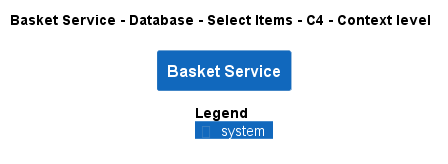

The diagram above was rendered by PlantUML. Its source (embedded in the PNG):
@startuml
!pragma layout smetana
!include ..\..\..\..\..\..\.c4s\C4_Context.puml

AddElementTag("state:new", $bgColor=green, $fontColor=#ffffff, $borderColor=green, $shadowing="False")
AddElementTag("state:changed", $bgColor=orange, $fontColor=#ffffff, $borderColor=orange, $shadowing="False")
AddElementTag("state:removed", $bgColor=red, $fontColor=#ffffff, $borderColor=red, $shadowing="False")

AddRelTag("state:new", $textColor=green, $lineColor=green)
AddRelTag("state:changed", $textColor=orange, $lineColor=orange)
AddRelTag("state:removed", $textColor=red, $lineColor=red)

SHOW_PERSON_PORTRAIT()
LAYOUT_TOP_DOWN()

skinparam linetype polyline

title Basket Service - Database - Select Items - C4 - Context level

System(ECommercePlatform.SoftwareSystems.BasketService, "Basket Service", "")



SHOW_LEGEND()
@enduml